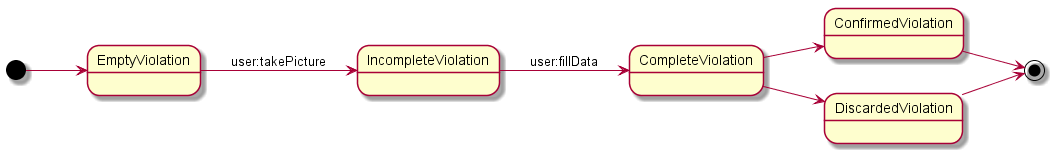

The diagram above was rendered by PlantUML. Its source (embedded in the PNG):
@startuml
left to right direction

[*] --> EmptyViolation
EmptyViolation --> IncompleteViolation : user:takePicture
IncompleteViolation --> CompleteViolation : user:fillData

CompleteViolation --> ConfirmedViolation
CompleteViolation --> DiscardedViolation

ConfirmedViolation --> [*]
DiscardedViolation --> [*]



@enduml